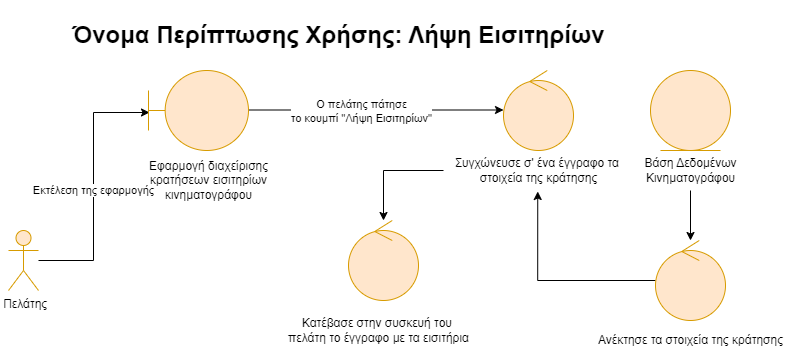

The diagram above was exported from draw.io. Its source (the exported page's mxGraphModel, read from the mxfile embedded in the PNG):
<mxGraphModel dx="1050" dy="541" grid="1" gridSize="10" guides="1" tooltips="1" connect="1" arrows="1" fold="1" page="1" pageScale="1" pageWidth="827" pageHeight="1169" math="0" shadow="0">
  <root>
    <mxCell id="0" />
    <mxCell id="1" parent="0" />
    <mxCell id="DKQmHVAJOqb7PxG3o1OV-27" style="edgeStyle=orthogonalEdgeStyle;rounded=0;orthogonalLoop=1;jettySize=auto;html=1;entryX=0.01;entryY=0.525;entryDx=0;entryDy=0;entryPerimeter=0;" parent="1" source="DKQmHVAJOqb7PxG3o1OV-1" target="DKQmHVAJOqb7PxG3o1OV-23" edge="1">
      <mxGeometry relative="1" as="geometry" />
    </mxCell>
    <mxCell id="DKQmHVAJOqb7PxG3o1OV-29" value="Εκτέλεση της εφαρμογής" style="edgeLabel;html=1;align=center;verticalAlign=middle;resizable=0;points=[];" parent="DKQmHVAJOqb7PxG3o1OV-27" vertex="1" connectable="0">
      <mxGeometry x="-0.027" y="1" relative="1" as="geometry">
        <mxPoint as="offset" />
      </mxGeometry>
    </mxCell>
    <mxCell id="DKQmHVAJOqb7PxG3o1OV-1" value="&amp;nbsp;Πελάτης" style="shape=umlActor;verticalLabelPosition=bottom;verticalAlign=top;html=1;fillColor=#ffe6cc;strokeColor=#d79b00;" parent="1" vertex="1">
      <mxGeometry x="40" y="360" width="30" height="60" as="geometry" />
    </mxCell>
    <mxCell id="DKQmHVAJOqb7PxG3o1OV-9" style="edgeStyle=orthogonalEdgeStyle;rounded=0;orthogonalLoop=1;jettySize=auto;html=1;" parent="1" target="DKQmHVAJOqb7PxG3o1OV-30" edge="1">
      <mxGeometry relative="1" as="geometry">
        <mxPoint x="280" y="239.5" as="sourcePoint" />
        <mxPoint x="460" y="239.5" as="targetPoint" />
      </mxGeometry>
    </mxCell>
    <mxCell id="DKQmHVAJOqb7PxG3o1OV-10" value="Ο πελάτης πάτησε&lt;br&gt;το κουμπί &quot;Λήψη Εισιτηρίων&quot;" style="edgeLabel;html=1;align=center;verticalAlign=middle;resizable=0;points=[];" parent="DKQmHVAJOqb7PxG3o1OV-9" vertex="1" connectable="0">
      <mxGeometry x="-0.1625" y="1" relative="1" as="geometry">
        <mxPoint x="5" y="2" as="offset" />
      </mxGeometry>
    </mxCell>
    <mxCell id="DKQmHVAJOqb7PxG3o1OV-21" value="Εφαρμογή διαχείρισης &lt;br&gt;κρατήσεων εισιτηρίων &lt;br&gt;κινηματογράφου" style="text;html=1;align=center;verticalAlign=middle;resizable=0;points=[];autosize=1;strokeColor=none;fillColor=none;" parent="1" vertex="1">
      <mxGeometry x="170" y="280" width="140" height="60" as="geometry" />
    </mxCell>
    <mxCell id="DKQmHVAJOqb7PxG3o1OV-23" value="" style="shape=umlBoundary;whiteSpace=wrap;html=1;fillColor=#ffe6cc;strokeColor=#d79b00;" parent="1" vertex="1">
      <mxGeometry x="180" y="200" width="100" height="80" as="geometry" />
    </mxCell>
    <mxCell id="DKQmHVAJOqb7PxG3o1OV-30" value="" style="ellipse;shape=umlControl;whiteSpace=wrap;html=1;fillColor=#ffe6cc;strokeColor=#d79b00;" parent="1" vertex="1">
      <mxGeometry x="535" y="200" width="70" height="80" as="geometry" />
    </mxCell>
    <mxCell id="DKQmHVAJOqb7PxG3o1OV-48" value="&lt;h1&gt;Όνομα Περίπτωσης Χρήσης: Λήψη Εισιτηρίων&lt;/h1&gt;" style="text;html=1;align=center;verticalAlign=middle;resizable=0;points=[];autosize=1;strokeColor=none;fillColor=none;" parent="1" vertex="1">
      <mxGeometry x="90" y="130" width="560" height="70" as="geometry" />
    </mxCell>
    <mxCell id="5RsxDaE3Pv9BouCs0oSQ-11" style="edgeStyle=orthogonalEdgeStyle;rounded=0;orthogonalLoop=1;jettySize=auto;html=1;" parent="1" source="evomfc7P7Fh2DczVcvUQ-47" target="5RsxDaE3Pv9BouCs0oSQ-3" edge="1">
      <mxGeometry relative="1" as="geometry" />
    </mxCell>
    <mxCell id="evomfc7P7Fh2DczVcvUQ-47" value="Συγχώνευσε σ' ένα έγγραφο τα&amp;nbsp;&lt;br&gt;στοιχεία της κράτησης" style="text;html=1;align=center;verticalAlign=middle;resizable=0;points=[];autosize=1;strokeColor=none;fillColor=none;" parent="1" vertex="1">
      <mxGeometry x="475" y="280" width="190" height="40" as="geometry" />
    </mxCell>
    <mxCell id="5RsxDaE3Pv9BouCs0oSQ-1" value="" style="ellipse;shape=umlEntity;whiteSpace=wrap;html=1;fillColor=#ffe6cc;strokeColor=#d79b00;" parent="1" vertex="1">
      <mxGeometry x="682" y="200" width="80" height="80" as="geometry" />
    </mxCell>
    <mxCell id="5RsxDaE3Pv9BouCs0oSQ-9" style="edgeStyle=orthogonalEdgeStyle;rounded=0;orthogonalLoop=1;jettySize=auto;html=1;entryX=0.5;entryY=0;entryDx=0;entryDy=0;entryPerimeter=0;" parent="1" source="5RsxDaE3Pv9BouCs0oSQ-2" target="5RsxDaE3Pv9BouCs0oSQ-6" edge="1">
      <mxGeometry relative="1" as="geometry" />
    </mxCell>
    <mxCell id="5RsxDaE3Pv9BouCs0oSQ-2" value="Βάση Δεδομένων&lt;br&gt;Κινηματογράφου" style="text;html=1;align=center;verticalAlign=middle;resizable=0;points=[];autosize=1;strokeColor=none;fillColor=none;" parent="1" vertex="1">
      <mxGeometry x="662" y="280" width="120" height="40" as="geometry" />
    </mxCell>
    <mxCell id="5RsxDaE3Pv9BouCs0oSQ-3" value="" style="ellipse;shape=umlControl;whiteSpace=wrap;html=1;fillColor=#ffe6cc;strokeColor=#d79b00;" parent="1" vertex="1">
      <mxGeometry x="380" y="350" width="70" height="80" as="geometry" />
    </mxCell>
    <mxCell id="5RsxDaE3Pv9BouCs0oSQ-4" value="Κατέβασε στην συσκευή του&amp;nbsp;&lt;br&gt;πελάτη το έγγραφο με τα εισιτήρια" style="text;html=1;align=center;verticalAlign=middle;resizable=0;points=[];autosize=1;strokeColor=none;fillColor=none;" parent="1" vertex="1">
      <mxGeometry x="310" y="440" width="200" height="40" as="geometry" />
    </mxCell>
    <mxCell id="5RsxDaE3Pv9BouCs0oSQ-10" style="edgeStyle=orthogonalEdgeStyle;rounded=0;orthogonalLoop=1;jettySize=auto;html=1;entryX=0.496;entryY=1.025;entryDx=0;entryDy=0;entryPerimeter=0;" parent="1" source="5RsxDaE3Pv9BouCs0oSQ-6" target="evomfc7P7Fh2DczVcvUQ-47" edge="1">
      <mxGeometry relative="1" as="geometry" />
    </mxCell>
    <mxCell id="5RsxDaE3Pv9BouCs0oSQ-6" value="" style="ellipse;shape=umlControl;whiteSpace=wrap;html=1;fillColor=#ffe6cc;strokeColor=#d79b00;" parent="1" vertex="1">
      <mxGeometry x="687" y="370" width="70" height="80" as="geometry" />
    </mxCell>
    <mxCell id="5RsxDaE3Pv9BouCs0oSQ-7" value="Ανέκτησε τα στοιχεία της κράτησης" style="text;html=1;align=center;verticalAlign=middle;resizable=0;points=[];autosize=1;strokeColor=none;fillColor=none;" parent="1" vertex="1">
      <mxGeometry x="617" y="455" width="210" height="30" as="geometry" />
    </mxCell>
  </root>
</mxGraphModel>